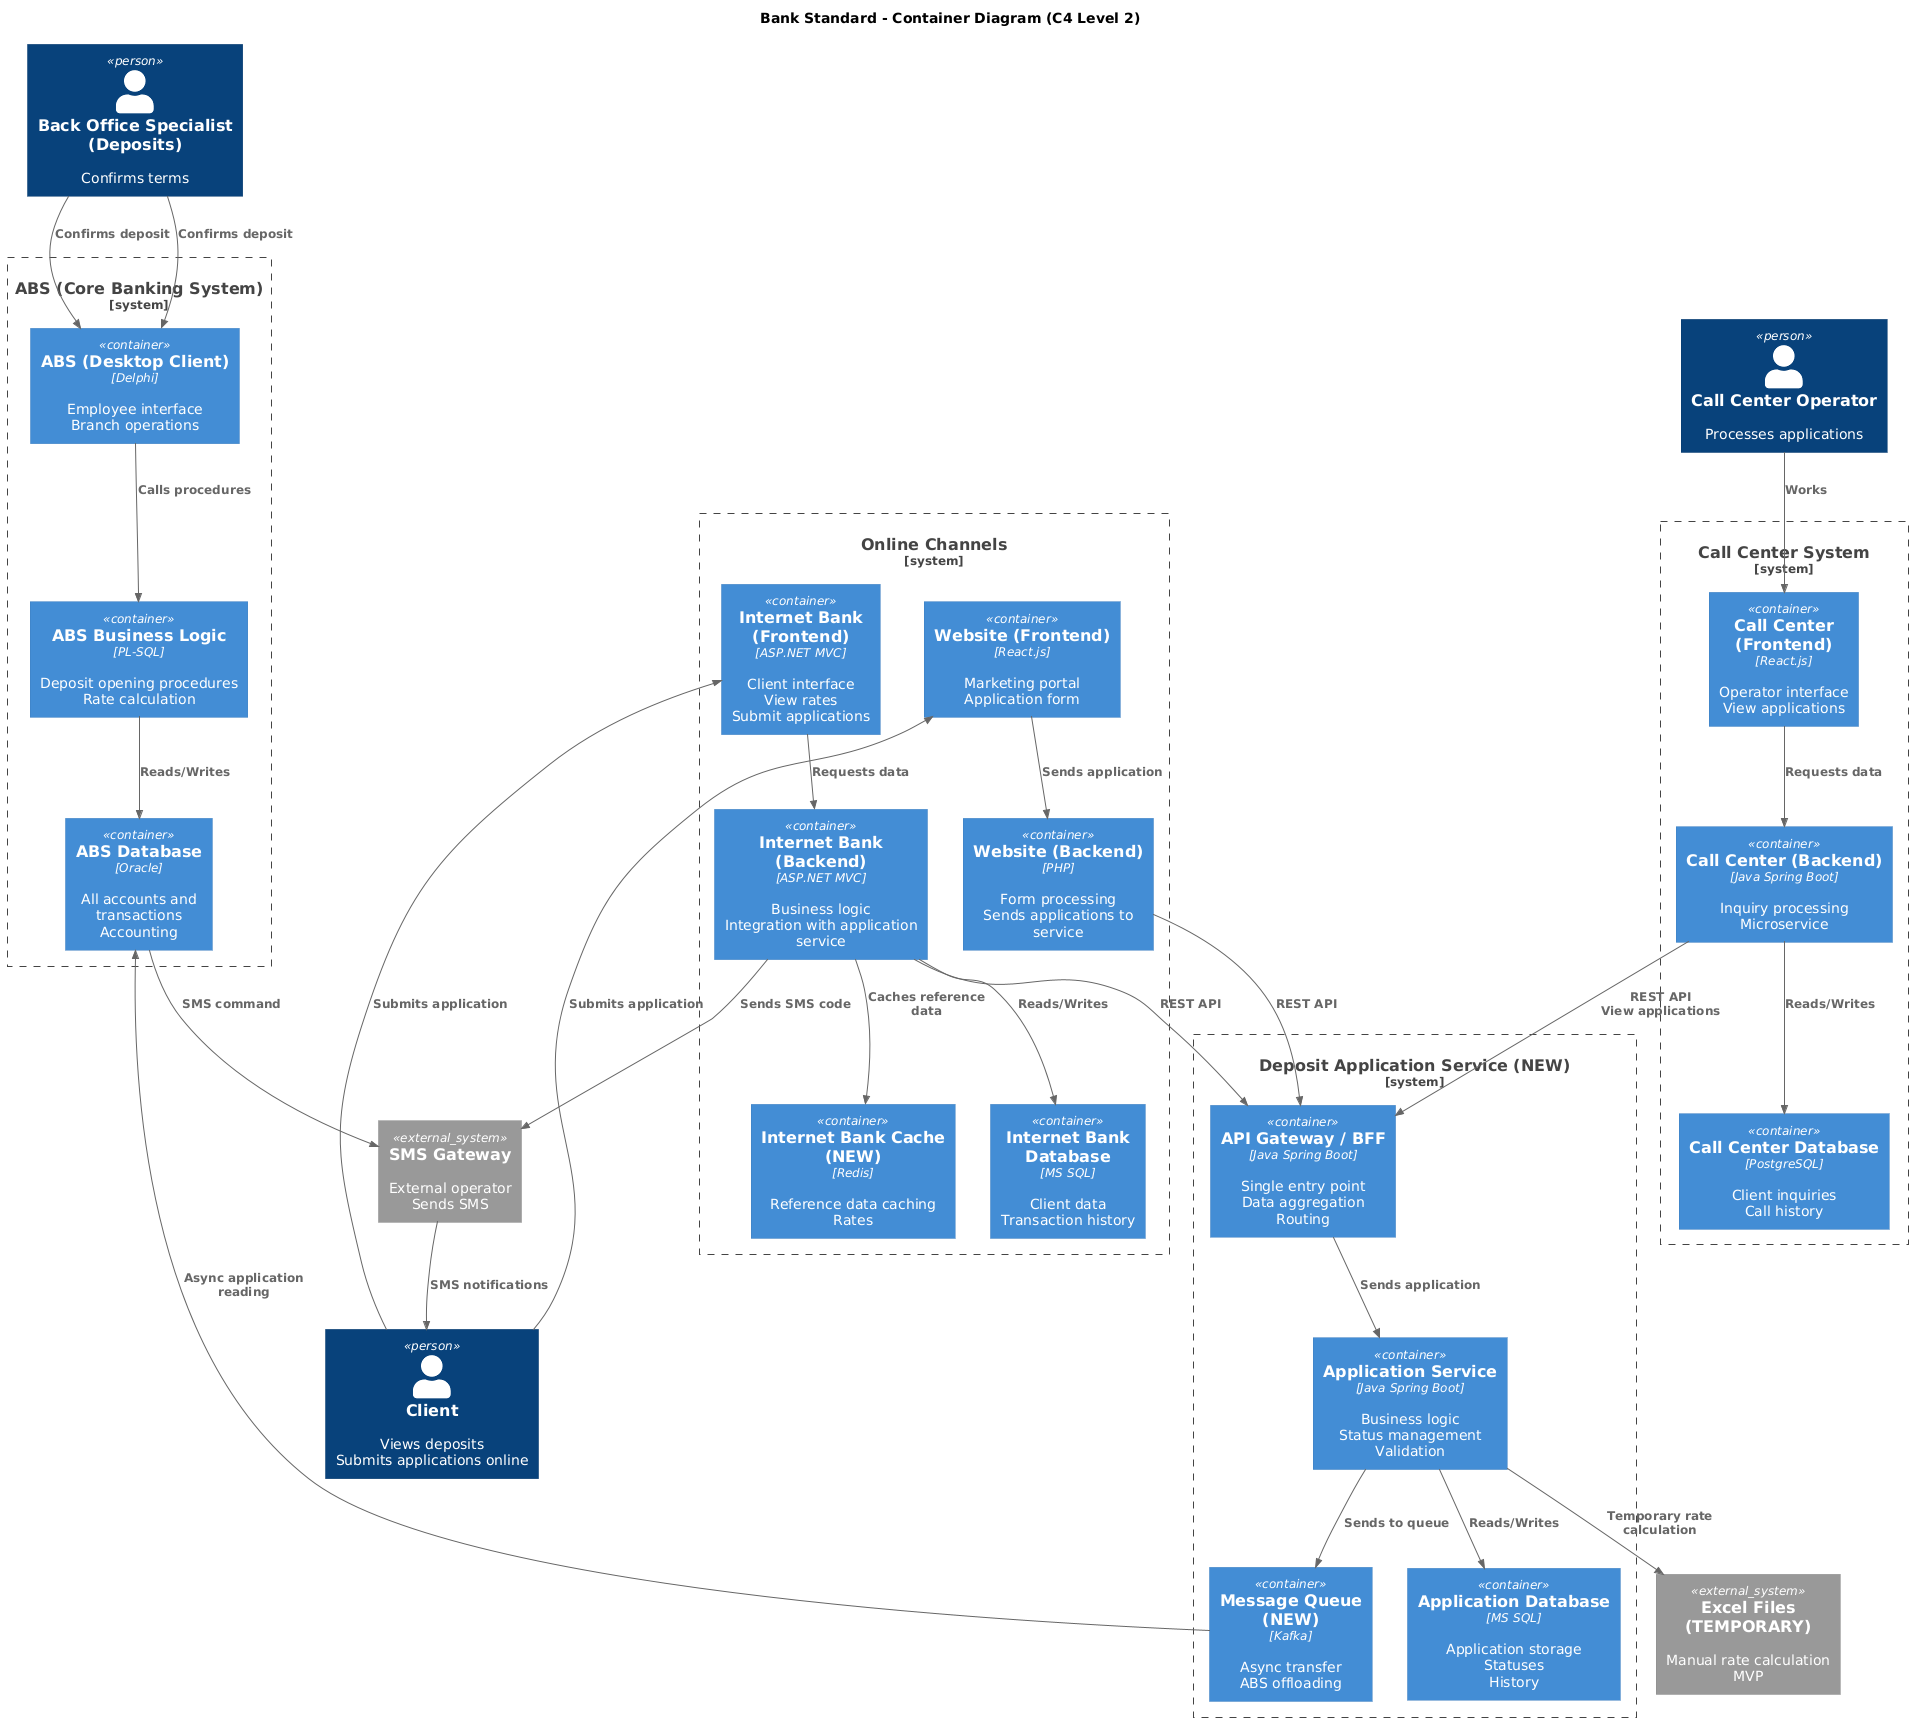

The diagram above was rendered by PlantUML. Its source (embedded in the PNG):
@startuml
title Bank Standard - Container Diagram (C4 Level 2)

top to bottom direction

!includeurl https://raw.githubusercontent.com/RicardoNiepel/C4-PlantUML/master/C4_Component.puml

Person(client, "Client", "Views deposits\nSubmits applications online")
Person(operator, "Call Center Operator", "Processes applications")
Person(backDeposit, "Back Office Specialist (Deposits)", "Confirms terms")

System_Boundary(onlineChannels, "Online Channels") {
    Container(SiteFrontend, "Website (Frontend)", "React.js", "Marketing portal\nApplication form")
    Container(SiteBackend, "Website (Backend)", "PHP", "Form processing\nSends applications to service")

    Container(IBFrontend, "Internet Bank (Frontend)", "ASP.NET MVC", "Client interface\nView rates\nSubmit applications")
    Container(IBBackend, "Internet Bank (Backend)", "ASP.NET MVC", "Business logic\nIntegration with application service")
    Container(IBDB, "Internet Bank Database", "MS SQL", "Client data\nTransaction history")
    Container(IBRedis, "Internet Bank Cache (NEW)", "Redis", "Reference data caching\nRates")
}

System_Boundary(depositService, "Deposit Application Service (NEW)") {
    Container(APIGateway, "API Gateway / BFF", "Java Spring Boot", "Single entry point\nData aggregation\nRouting")
    Container(ApplicationService, "Application Service", "Java Spring Boot", "Business logic\nStatus management\nValidation")
    Container(DepositDB, "Application Database", "MS SQL", "Application storage\nStatuses\nHistory")
    Container(Kafka, "Message Queue (NEW)", "Kafka", "Async transfer\nABS offloading")
}

System_Boundary(callCenter, "Call Center System") {
    Container(CCFrontend, "Call Center (Frontend)", "React.js", "Operator interface\nView applications")
    Container(CCBackend, "Call Center (Backend)", "Java Spring Boot", "Inquiry processing\nMicroservice")
    Container(CCDB, "Call Center Database", "PostgreSQL", "Client inquiries\nCall history")
}

System_Boundary(absSystem, "ABS (Core Banking System)") {
    Container(ABSClient, "ABS (Desktop Client)", "Delphi", "Employee interface\nBranch operations")
    Container(ABSPL, "ABS Business Logic", "PL-SQL", "Deposit opening procedures\nRate calculation")
    Container(ABSOracle, "ABS Database", "Oracle", "All accounts and transactions\nAccounting")
}

System_Ext(SMSGateway, "SMS Gateway", "External operator\nSends SMS")
System_Ext(Excel, "Excel Files (TEMPORARY)", "Manual rate calculation\nMVP")

' Client
Rel(client, SiteFrontend, "Submits application")
Rel(client, IBFrontend, "Submits application")

' Website
Rel(SiteFrontend, SiteBackend, "Sends application")
Rel(SiteBackend, APIGateway, "REST API")

' Internet Bank
Rel(IBFrontend, IBBackend, "Requests data")
Rel(IBBackend, IBRedis, "Caches reference data")
Rel(IBBackend, IBDB, "Reads/Writes")
Rel(IBBackend, APIGateway, "REST API")
Rel(IBBackend, SMSGateway, "Sends SMS code")

' Deposit Application Service
Rel(APIGateway, ApplicationService, "Sends application")
Rel(ApplicationService, DepositDB, "Reads/Writes")
Rel(ApplicationService, Kafka, "Sends to queue")

' ABS
Rel(Kafka, ABSOracle, "Async application reading")
Rel(ABSClient, ABSPL, "Calls procedures")
Rel(ABSPL, ABSOracle, "Reads/Writes")

' Call Center
Rel(CCFrontend, CCBackend, "Requests data")
Rel(CCBackend, CCDB, "Reads/Writes")
Rel(CCBackend, APIGateway, "REST API\nView applications")

' SMS
Rel(ABSOracle, SMSGateway, "SMS command")
Rel(SMSGateway, client, "SMS notifications")

' Temporary manual processes (MVP)
Rel(ApplicationService, Excel, "Temporary rate calculation")
Rel(backDeposit, ABSClient, "Confirms deposit")

' Operator
Rel(operator, CCFrontend, "Works")
Rel(backDeposit, ABSClient, "Confirms deposit")

@enduml